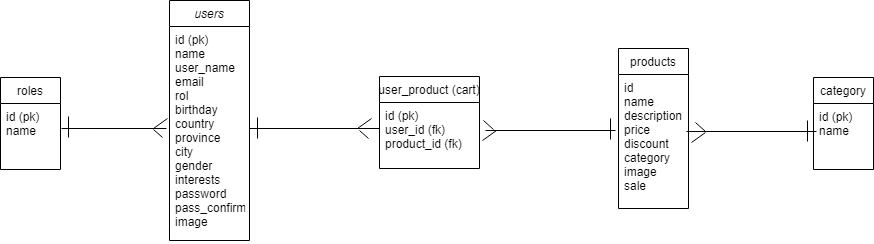

The diagram above was exported from draw.io. Its source (the exported page's mxGraphModel, read from the mxfile embedded in the PNG):
<mxGraphModel dx="880" dy="468" grid="1" gridSize="10" guides="1" tooltips="1" connect="1" arrows="1" fold="1" page="1" pageScale="1" pageWidth="827" pageHeight="1169" math="0" shadow="0">
  <root>
    <mxCell id="WIyWlLk6GJQsqaUBKTNV-0" />
    <mxCell id="WIyWlLk6GJQsqaUBKTNV-1" parent="WIyWlLk6GJQsqaUBKTNV-0" />
    <mxCell id="zkfFHV4jXpPFQw0GAbJ--0" value="users" style="swimlane;fontStyle=2;align=center;verticalAlign=top;childLayout=stackLayout;horizontal=1;startSize=26;horizontalStack=0;resizeParent=1;resizeLast=0;collapsible=1;marginBottom=0;rounded=0;shadow=0;strokeWidth=1;" parent="WIyWlLk6GJQsqaUBKTNV-1" vertex="1">
      <mxGeometry x="251" y="72" width="80" height="240" as="geometry">
        <mxRectangle x="230" y="140" width="160" height="26" as="alternateBounds" />
      </mxGeometry>
    </mxCell>
    <mxCell id="zkfFHV4jXpPFQw0GAbJ--3" value="id (pk)&#10;name&#10;user_name&#10;email&#10;rol&#10;birthday&#10;country&#10;province&#10;city&#10;gender&#10;interests&#10;password&#10;pass_confirm&#10;image" style="text;align=left;verticalAlign=top;spacingLeft=4;spacingRight=4;overflow=hidden;rotatable=0;points=[[0,0.5],[1,0.5]];portConstraint=eastwest;rounded=0;shadow=0;html=0;fontSize=12;" parent="zkfFHV4jXpPFQw0GAbJ--0" vertex="1">
      <mxGeometry y="26" width="80" height="214" as="geometry" />
    </mxCell>
    <mxCell id="zkfFHV4jXpPFQw0GAbJ--17" value="user_product (cart)" style="swimlane;fontStyle=0;align=center;verticalAlign=top;childLayout=stackLayout;horizontal=1;startSize=26;horizontalStack=0;resizeParent=1;resizeLast=0;collapsible=1;marginBottom=0;rounded=0;shadow=0;strokeWidth=1;" parent="WIyWlLk6GJQsqaUBKTNV-1" vertex="1">
      <mxGeometry x="461" y="148" width="100" height="92" as="geometry">
        <mxRectangle x="550" y="140" width="160" height="26" as="alternateBounds" />
      </mxGeometry>
    </mxCell>
    <mxCell id="zkfFHV4jXpPFQw0GAbJ--18" value="id (pk)&#10;user_id (fk)&#10;product_id (fk)" style="text;align=left;verticalAlign=top;spacingLeft=4;spacingRight=4;overflow=hidden;rotatable=0;points=[[0,0.5],[1,0.5]];portConstraint=eastwest;" parent="zkfFHV4jXpPFQw0GAbJ--17" vertex="1">
      <mxGeometry y="26" width="100" height="64" as="geometry" />
    </mxCell>
    <mxCell id="VvJzSwr6e63uomYyrzrj-2" value="products" style="swimlane;fontStyle=0;align=center;verticalAlign=top;childLayout=stackLayout;horizontal=1;startSize=26;horizontalStack=0;resizeParent=1;resizeLast=0;collapsible=1;marginBottom=0;rounded=0;shadow=0;strokeWidth=1;" vertex="1" parent="WIyWlLk6GJQsqaUBKTNV-1">
      <mxGeometry x="700" y="120" width="70" height="160" as="geometry">
        <mxRectangle x="550" y="140" width="160" height="26" as="alternateBounds" />
      </mxGeometry>
    </mxCell>
    <mxCell id="VvJzSwr6e63uomYyrzrj-3" value="id&#10;name&#10;description&#10;price&#10;discount&#10;category&#10;image&#10;sale" style="text;align=left;verticalAlign=top;spacingLeft=4;spacingRight=4;overflow=hidden;rotatable=0;points=[[0,0.5],[1,0.5]];portConstraint=eastwest;" vertex="1" parent="VvJzSwr6e63uomYyrzrj-2">
      <mxGeometry y="26" width="70" height="134" as="geometry" />
    </mxCell>
    <mxCell id="VvJzSwr6e63uomYyrzrj-4" value="" style="endArrow=none;html=1;rounded=0;" edge="1" parent="WIyWlLk6GJQsqaUBKTNV-1">
      <mxGeometry width="50" height="50" relative="1" as="geometry">
        <mxPoint x="331" y="200" as="sourcePoint" />
        <mxPoint x="461" y="200" as="targetPoint" />
      </mxGeometry>
    </mxCell>
    <mxCell id="VvJzSwr6e63uomYyrzrj-5" value="" style="endArrow=none;html=1;rounded=0;" edge="1" parent="WIyWlLk6GJQsqaUBKTNV-1">
      <mxGeometry width="50" height="50" relative="1" as="geometry">
        <mxPoint x="439" y="200" as="sourcePoint" />
        <mxPoint x="453" y="190" as="targetPoint" />
      </mxGeometry>
    </mxCell>
    <mxCell id="VvJzSwr6e63uomYyrzrj-6" value="" style="endArrow=none;html=1;rounded=0;" edge="1" parent="WIyWlLk6GJQsqaUBKTNV-1">
      <mxGeometry width="50" height="50" relative="1" as="geometry">
        <mxPoint x="441" y="202" as="sourcePoint" />
        <mxPoint x="450" y="210" as="targetPoint" />
      </mxGeometry>
    </mxCell>
    <mxCell id="VvJzSwr6e63uomYyrzrj-10" value="" style="endArrow=none;html=1;rounded=0;" edge="1" parent="WIyWlLk6GJQsqaUBKTNV-1">
      <mxGeometry width="50" height="50" relative="1" as="geometry">
        <mxPoint x="567" y="202" as="sourcePoint" />
        <mxPoint x="697" y="202" as="targetPoint" />
      </mxGeometry>
    </mxCell>
    <mxCell id="VvJzSwr6e63uomYyrzrj-11" value="" style="endArrow=none;html=1;rounded=0;fontSize=12;" edge="1" parent="WIyWlLk6GJQsqaUBKTNV-1">
      <mxGeometry width="50" height="50" relative="1" as="geometry">
        <mxPoint x="565" y="192" as="sourcePoint" />
        <mxPoint x="575" y="201" as="targetPoint" />
      </mxGeometry>
    </mxCell>
    <mxCell id="VvJzSwr6e63uomYyrzrj-12" value="" style="endArrow=none;html=1;rounded=0;" edge="1" parent="WIyWlLk6GJQsqaUBKTNV-1">
      <mxGeometry width="50" height="50" relative="1" as="geometry">
        <mxPoint x="564" y="212" as="sourcePoint" />
        <mxPoint x="578" y="202" as="targetPoint" />
      </mxGeometry>
    </mxCell>
    <mxCell id="VvJzSwr6e63uomYyrzrj-14" value="" style="endArrow=none;html=1;rounded=0;" edge="1" parent="WIyWlLk6GJQsqaUBKTNV-1">
      <mxGeometry width="50" height="50" relative="1" as="geometry">
        <mxPoint x="692" y="190" as="sourcePoint" />
        <mxPoint x="692" y="211" as="targetPoint" />
      </mxGeometry>
    </mxCell>
    <mxCell id="VvJzSwr6e63uomYyrzrj-15" value="roles" style="swimlane;fontStyle=0;align=center;verticalAlign=top;childLayout=stackLayout;horizontal=1;startSize=26;horizontalStack=0;resizeParent=1;resizeLast=0;collapsible=1;marginBottom=0;rounded=0;shadow=0;strokeWidth=1;" vertex="1" parent="WIyWlLk6GJQsqaUBKTNV-1">
      <mxGeometry x="82" y="149" width="60" height="92" as="geometry">
        <mxRectangle x="550" y="140" width="160" height="26" as="alternateBounds" />
      </mxGeometry>
    </mxCell>
    <mxCell id="VvJzSwr6e63uomYyrzrj-16" value="id (pk)&#10;name" style="text;align=left;verticalAlign=top;spacingLeft=4;spacingRight=4;overflow=hidden;rotatable=0;points=[[0,0.5],[1,0.5]];portConstraint=eastwest;" vertex="1" parent="VvJzSwr6e63uomYyrzrj-15">
      <mxGeometry y="26" width="60" height="64" as="geometry" />
    </mxCell>
    <mxCell id="VvJzSwr6e63uomYyrzrj-17" value="" style="endArrow=none;html=1;rounded=0;" edge="1" parent="WIyWlLk6GJQsqaUBKTNV-1">
      <mxGeometry width="50" height="50" relative="1" as="geometry">
        <mxPoint x="339" y="189" as="sourcePoint" />
        <mxPoint x="339" y="210" as="targetPoint" />
      </mxGeometry>
    </mxCell>
    <mxCell id="VvJzSwr6e63uomYyrzrj-18" value="" style="endArrow=none;html=1;rounded=0;" edge="1" parent="WIyWlLk6GJQsqaUBKTNV-1">
      <mxGeometry width="50" height="50" relative="1" as="geometry">
        <mxPoint x="235" y="201" as="sourcePoint" />
        <mxPoint x="244" y="209" as="targetPoint" />
      </mxGeometry>
    </mxCell>
    <mxCell id="VvJzSwr6e63uomYyrzrj-19" value="" style="endArrow=none;html=1;rounded=0;" edge="1" parent="WIyWlLk6GJQsqaUBKTNV-1">
      <mxGeometry width="50" height="50" relative="1" as="geometry">
        <mxPoint x="150" y="188" as="sourcePoint" />
        <mxPoint x="150" y="209" as="targetPoint" />
      </mxGeometry>
    </mxCell>
    <mxCell id="VvJzSwr6e63uomYyrzrj-22" value="" style="endArrow=none;html=1;rounded=0;" edge="1" parent="WIyWlLk6GJQsqaUBKTNV-1">
      <mxGeometry width="50" height="50" relative="1" as="geometry">
        <mxPoint x="235" y="200" as="sourcePoint" />
        <mxPoint x="249" y="190" as="targetPoint" />
      </mxGeometry>
    </mxCell>
    <mxCell id="VvJzSwr6e63uomYyrzrj-23" value="" style="endArrow=none;html=1;rounded=0;exitX=1.017;exitY=0.391;exitDx=0;exitDy=0;exitPerimeter=0;" edge="1" parent="WIyWlLk6GJQsqaUBKTNV-1" source="VvJzSwr6e63uomYyrzrj-16">
      <mxGeometry width="50" height="50" relative="1" as="geometry">
        <mxPoint x="150" y="200" as="sourcePoint" />
        <mxPoint x="248" y="200" as="targetPoint" />
      </mxGeometry>
    </mxCell>
    <mxCell id="VvJzSwr6e63uomYyrzrj-26" value="category" style="swimlane;fontStyle=0;align=center;verticalAlign=top;childLayout=stackLayout;horizontal=1;startSize=26;horizontalStack=0;resizeParent=1;resizeLast=0;collapsible=1;marginBottom=0;rounded=0;shadow=0;strokeWidth=1;" vertex="1" parent="WIyWlLk6GJQsqaUBKTNV-1">
      <mxGeometry x="895" y="149" width="60" height="92" as="geometry">
        <mxRectangle x="550" y="140" width="160" height="26" as="alternateBounds" />
      </mxGeometry>
    </mxCell>
    <mxCell id="VvJzSwr6e63uomYyrzrj-27" value="id (pk)&#10;name" style="text;align=left;verticalAlign=top;spacingLeft=4;spacingRight=4;overflow=hidden;rotatable=0;points=[[0,0.5],[1,0.5]];portConstraint=eastwest;" vertex="1" parent="VvJzSwr6e63uomYyrzrj-26">
      <mxGeometry y="26" width="60" height="64" as="geometry" />
    </mxCell>
    <mxCell id="VvJzSwr6e63uomYyrzrj-32" value="" style="endArrow=none;html=1;rounded=0;" edge="1" parent="WIyWlLk6GJQsqaUBKTNV-1">
      <mxGeometry width="50" height="50" relative="1" as="geometry">
        <mxPoint x="768" y="203" as="sourcePoint" />
        <mxPoint x="898" y="203" as="targetPoint" />
      </mxGeometry>
    </mxCell>
    <mxCell id="VvJzSwr6e63uomYyrzrj-33" value="" style="endArrow=none;html=1;rounded=0;" edge="1" parent="WIyWlLk6GJQsqaUBKTNV-1">
      <mxGeometry width="50" height="50" relative="1" as="geometry">
        <mxPoint x="889" y="192" as="sourcePoint" />
        <mxPoint x="889" y="213" as="targetPoint" />
      </mxGeometry>
    </mxCell>
    <mxCell id="VvJzSwr6e63uomYyrzrj-34" value="" style="endArrow=none;html=1;rounded=0;fontSize=12;" edge="1" parent="WIyWlLk6GJQsqaUBKTNV-1">
      <mxGeometry width="50" height="50" relative="1" as="geometry">
        <mxPoint x="777" y="194" as="sourcePoint" />
        <mxPoint x="787" y="203" as="targetPoint" />
      </mxGeometry>
    </mxCell>
    <mxCell id="VvJzSwr6e63uomYyrzrj-35" value="" style="endArrow=none;html=1;rounded=0;" edge="1" parent="WIyWlLk6GJQsqaUBKTNV-1">
      <mxGeometry width="50" height="50" relative="1" as="geometry">
        <mxPoint x="773" y="214" as="sourcePoint" />
        <mxPoint x="787" y="204" as="targetPoint" />
      </mxGeometry>
    </mxCell>
  </root>
</mxGraphModel>